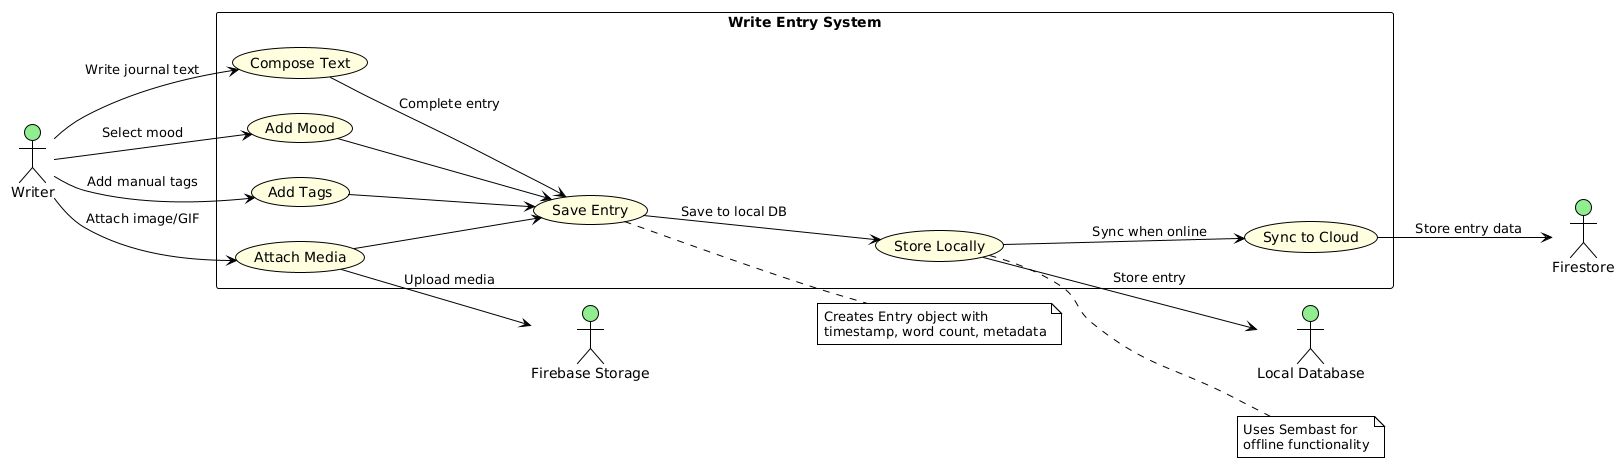

The diagram above was rendered by PlantUML. Its source (embedded in the PNG):
@startuml
!theme plain
skinparam backgroundColor white
skinparam usecase {
  BackgroundColor lightYellow
  BorderColor black
}
skinparam actor {
  BackgroundColor lightGreen
  BorderColor black
}

left to right direction

actor Writer as W
actor "Local Database" as LD
actor "Firestore" as FS
actor "Firebase Storage" as ST

rectangle "Write Entry System" {
  usecase "Compose Text" as UC1
  usecase "Add Mood" as UC2
  usecase "Add Tags" as UC3
  usecase "Attach Media" as UC4
  usecase "Save Entry" as UC5
  usecase "Store Locally" as UC6
  usecase "Sync to Cloud" as UC7
}

W --> UC1 : Write journal text
W --> UC2 : Select mood
W --> UC3 : Add manual tags
W --> UC4 : Attach image/GIF
UC1 --> UC5 : Complete entry
UC2 --> UC5
UC3 --> UC5
UC4 --> UC5
UC5 --> UC6 : Save to local DB
UC6 --> LD : Store entry
UC6 --> UC7 : Sync when online
UC7 --> FS : Store entry data
UC4 --> ST : Upload media

note right of UC5 : Creates Entry object with\ntimestamp, word count, metadata
note right of UC6 : Uses Sembast for\noffline functionality
@enduml